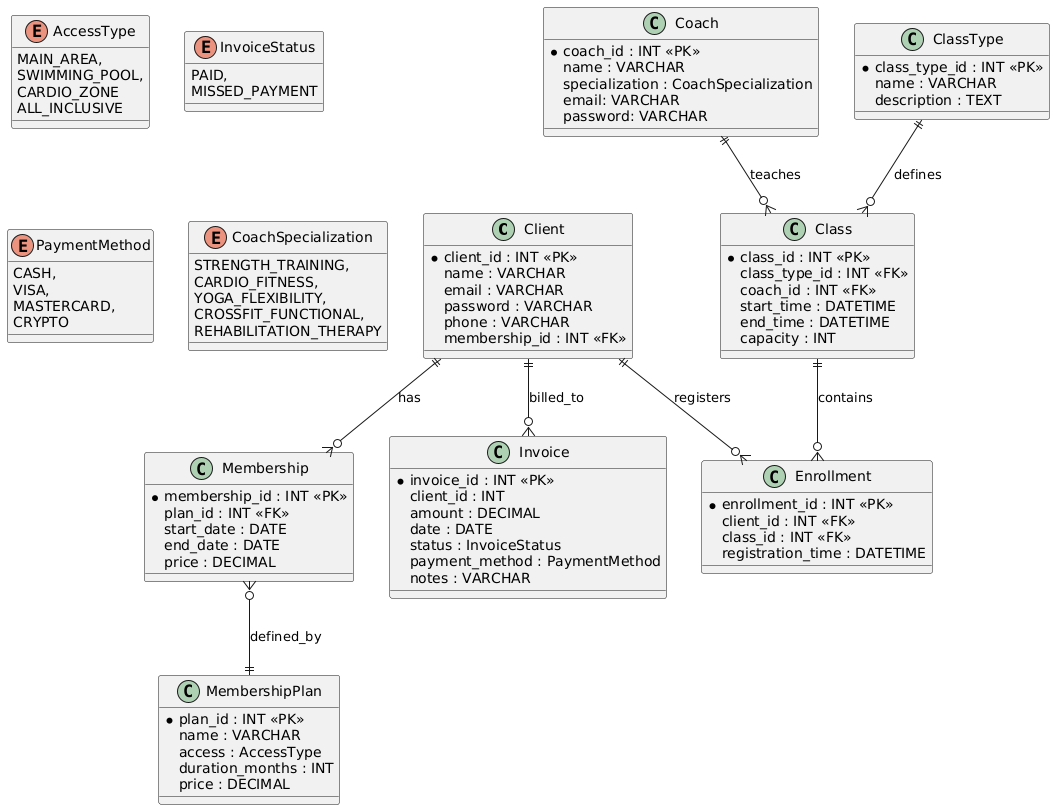

The diagram above was rendered by PlantUML. Its source (embedded in the PNG):
@startuml
class Client{
  *client_id : INT <<PK>>
  name : VARCHAR
  email : VARCHAR
  password : VARCHAR
  phone : VARCHAR
  membership_id : INT <<FK>>
}

class Membership {
  *membership_id : INT <<PK>>
  plan_id : INT <<FK>>
  start_date : DATE
  end_date : DATE
  price : DECIMAL
}

enum AccessType{
  MAIN_AREA,
  SWIMMING_POOL,
  CARDIO_ZONE
  ALL_INCLUSIVE
}

class MembershipPlan {
  *plan_id : INT <<PK>>
  name : VARCHAR
  access : AccessType
  duration_months : INT
  price : DECIMAL
}

class Invoice {
  *invoice_id : INT <<PK>>
  client_id : INT
  amount : DECIMAL
  date : DATE
  status : InvoiceStatus
  payment_method : PaymentMethod
  notes : VARCHAR
}

enum InvoiceStatus {
  PAID,
  MISSED_PAYMENT
}

enum PaymentMethod {
  CASH,
  VISA,
  MASTERCARD,
  CRYPTO
}

enum CoachSpecialization
{
    STRENGTH_TRAINING,
    CARDIO_FITNESS,
    YOGA_FLEXIBILITY,
    CROSSFIT_FUNCTIONAL,
    REHABILITATION_THERAPY
}

class Coach{
  *coach_id : INT <<PK>>
  name : VARCHAR
  specialization : CoachSpecialization
  email: VARCHAR
  password: VARCHAR
}

class ClassType{
  *class_type_id : INT <<PK>>
  name : VARCHAR
  description : TEXT
}

class Class {
  *class_id : INT <<PK>>
  class_type_id : INT <<FK>>
  coach_id : INT <<FK>>
  start_time : DATETIME
  end_time : DATETIME
  capacity : INT
}

class Enrollment {
  *enrollment_id : INT <<PK>>
  client_id : INT <<FK>>
  class_id : INT <<FK>>
  registration_time : DATETIME
}

Client ||--o{ Invoice : "billed_to"
Client ||--o{ Membership : "has"
Membership }o--|| MembershipPlan : "defined_by"
ClassType ||--o{ Class : "defines"
Coach ||--o{ Class : "teaches"
Client ||--o{ Enrollment : "registers"
Class ||--o{ Enrollment : "contains"
@enduml